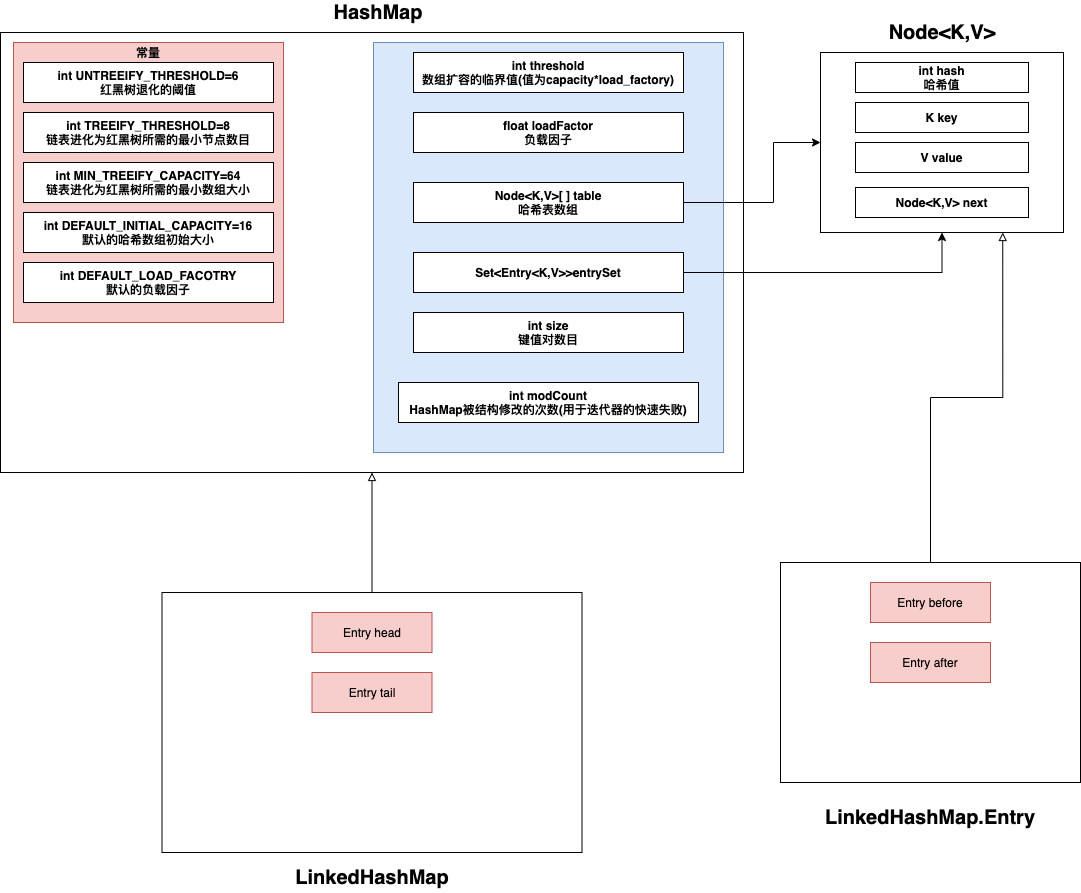

The diagram above was exported from draw.io. Its source (the exported page's mxGraphModel, read from the mxfile embedded in the PNG):
<mxGraphModel dx="1298" dy="2061" grid="1" gridSize="10" guides="1" tooltips="1" connect="1" arrows="1" fold="1" page="1" pageScale="1" pageWidth="827" pageHeight="1169" math="0" shadow="0">
  <root>
    <mxCell id="0" />
    <mxCell id="1" parent="0" />
    <mxCell id="INDYhsZBKBeTBYK0Z3Xv-43" style="edgeStyle=orthogonalEdgeStyle;rounded=0;orthogonalLoop=1;jettySize=auto;html=1;exitX=0.5;exitY=0;exitDx=0;exitDy=0;entryX=0.5;entryY=1;entryDx=0;entryDy=0;fontSize=16;endArrow=block;endFill=0;" edge="1" parent="1" source="INDYhsZBKBeTBYK0Z3Xv-1" target="INDYhsZBKBeTBYK0Z3Xv-18">
      <mxGeometry relative="1" as="geometry" />
    </mxCell>
    <mxCell id="INDYhsZBKBeTBYK0Z3Xv-1" value="" style="rounded=0;whiteSpace=wrap;html=1;" vertex="1" parent="1">
      <mxGeometry x="261.5" y="-190" width="420" height="260" as="geometry" />
    </mxCell>
    <mxCell id="INDYhsZBKBeTBYK0Z3Xv-4" value="&lt;font size=&quot;1&quot;&gt;&lt;b style=&quot;font-size: 20px&quot;&gt;LinkedHashMap&lt;/b&gt;&lt;/font&gt;" style="text;html=1;strokeColor=none;fillColor=none;align=center;verticalAlign=middle;whiteSpace=wrap;rounded=0;" vertex="1" parent="1">
      <mxGeometry x="441.5" y="80" width="60" height="30" as="geometry" />
    </mxCell>
    <mxCell id="INDYhsZBKBeTBYK0Z3Xv-5" value="Entry head" style="rounded=0;whiteSpace=wrap;html=1;fillColor=#f8cecc;strokeColor=#b85450;" vertex="1" parent="1">
      <mxGeometry x="411.5" y="-170" width="120" height="40" as="geometry" />
    </mxCell>
    <mxCell id="INDYhsZBKBeTBYK0Z3Xv-6" value="Entry tail" style="rounded=0;whiteSpace=wrap;html=1;fillColor=#f8cecc;strokeColor=#b85450;" vertex="1" parent="1">
      <mxGeometry x="411.5" y="-110" width="120" height="40" as="geometry" />
    </mxCell>
    <mxCell id="INDYhsZBKBeTBYK0Z3Xv-42" style="edgeStyle=orthogonalEdgeStyle;rounded=0;orthogonalLoop=1;jettySize=auto;html=1;exitX=0.5;exitY=0;exitDx=0;exitDy=0;entryX=0.75;entryY=1;entryDx=0;entryDy=0;fontSize=16;endArrow=block;endFill=0;" edge="1" parent="1" source="INDYhsZBKBeTBYK0Z3Xv-7" target="INDYhsZBKBeTBYK0Z3Xv-36">
      <mxGeometry relative="1" as="geometry" />
    </mxCell>
    <mxCell id="INDYhsZBKBeTBYK0Z3Xv-7" value="" style="rounded=0;whiteSpace=wrap;html=1;" vertex="1" parent="1">
      <mxGeometry x="880" y="-220" width="300" height="220" as="geometry" />
    </mxCell>
    <mxCell id="INDYhsZBKBeTBYK0Z3Xv-8" value="&lt;font size=&quot;1&quot;&gt;&lt;b style=&quot;font-size: 20px&quot;&gt;LinkedHashMap.Entry&lt;/b&gt;&lt;/font&gt;" style="text;html=1;strokeColor=none;fillColor=none;align=center;verticalAlign=middle;whiteSpace=wrap;rounded=0;" vertex="1" parent="1">
      <mxGeometry x="1000" y="20" width="60" height="30" as="geometry" />
    </mxCell>
    <mxCell id="INDYhsZBKBeTBYK0Z3Xv-9" value="Entry before" style="rounded=0;whiteSpace=wrap;html=1;fillColor=#f8cecc;strokeColor=#b85450;" vertex="1" parent="1">
      <mxGeometry x="970" y="-200" width="120" height="40" as="geometry" />
    </mxCell>
    <mxCell id="INDYhsZBKBeTBYK0Z3Xv-10" value="Entry after" style="rounded=0;whiteSpace=wrap;html=1;fillColor=#f8cecc;strokeColor=#b85450;" vertex="1" parent="1">
      <mxGeometry x="970" y="-140" width="120" height="40" as="geometry" />
    </mxCell>
    <mxCell id="INDYhsZBKBeTBYK0Z3Xv-18" value="" style="rounded=0;whiteSpace=wrap;html=1;" vertex="1" parent="1">
      <mxGeometry x="100" y="-750" width="743" height="440" as="geometry" />
    </mxCell>
    <mxCell id="INDYhsZBKBeTBYK0Z3Xv-19" value="" style="rounded=0;whiteSpace=wrap;html=1;fillColor=#dae8fc;strokeColor=#6c8ebf;" vertex="1" parent="1">
      <mxGeometry x="473" y="-740" width="350" height="410" as="geometry" />
    </mxCell>
    <mxCell id="INDYhsZBKBeTBYK0Z3Xv-20" value="&lt;b&gt;&lt;font style=&quot;font-size: 20px&quot;&gt;HashMap&lt;/font&gt;&lt;/b&gt;" style="text;html=1;strokeColor=none;fillColor=none;align=center;verticalAlign=middle;whiteSpace=wrap;rounded=0;" vertex="1" parent="1">
      <mxGeometry x="458" y="-780" width="40" height="20" as="geometry" />
    </mxCell>
    <mxCell id="INDYhsZBKBeTBYK0Z3Xv-21" value="" style="rounded=0;whiteSpace=wrap;html=1;fillColor=#f8cecc;strokeColor=#b85450;" vertex="1" parent="1">
      <mxGeometry x="113" y="-740" width="270" height="280" as="geometry" />
    </mxCell>
    <mxCell id="INDYhsZBKBeTBYK0Z3Xv-22" value="&lt;b&gt;常量&lt;/b&gt;" style="text;html=1;strokeColor=none;fillColor=none;align=center;verticalAlign=middle;whiteSpace=wrap;rounded=0;" vertex="1" parent="1">
      <mxGeometry x="228" y="-740" width="40" height="20" as="geometry" />
    </mxCell>
    <mxCell id="INDYhsZBKBeTBYK0Z3Xv-23" value="&lt;b&gt;int UNTREEIFY_THRESHOLD=6&lt;br&gt;红黑树退化的阈值&lt;/b&gt;" style="rounded=0;whiteSpace=wrap;html=1;" vertex="1" parent="1">
      <mxGeometry x="123" y="-720" width="250" height="40" as="geometry" />
    </mxCell>
    <mxCell id="INDYhsZBKBeTBYK0Z3Xv-24" value="&lt;b&gt;int TREEIFY_THRESHOLD=8&lt;br&gt;链表进化为红黑树所需的最小节点数目&lt;/b&gt;" style="rounded=0;whiteSpace=wrap;html=1;" vertex="1" parent="1">
      <mxGeometry x="123" y="-670" width="250" height="40" as="geometry" />
    </mxCell>
    <mxCell id="INDYhsZBKBeTBYK0Z3Xv-25" value="&lt;b&gt;int DEFAULT_INITIAL_CAPACITY=16&lt;br&gt;默认的哈希数组初始大小&lt;/b&gt;" style="rounded=0;whiteSpace=wrap;html=1;" vertex="1" parent="1">
      <mxGeometry x="123" y="-570" width="250" height="40" as="geometry" />
    </mxCell>
    <mxCell id="INDYhsZBKBeTBYK0Z3Xv-26" value="&lt;b&gt;int DEFAULT_LOAD_FACOTRY&lt;br&gt;默认的负载因子&lt;/b&gt;" style="rounded=0;whiteSpace=wrap;html=1;" vertex="1" parent="1">
      <mxGeometry x="123" y="-520" width="250" height="40" as="geometry" />
    </mxCell>
    <mxCell id="INDYhsZBKBeTBYK0Z3Xv-27" value="&lt;b&gt;int MIN_TREEIFY_CAPACITY=64&lt;br&gt;链表进化为红黑树所需的最小数组大小&lt;/b&gt;" style="rounded=0;whiteSpace=wrap;html=1;" vertex="1" parent="1">
      <mxGeometry x="123" y="-620" width="250" height="40" as="geometry" />
    </mxCell>
    <mxCell id="INDYhsZBKBeTBYK0Z3Xv-28" value="&lt;b&gt;int threshold&lt;br&gt;数组扩容的临界值(值为capacity*load_factory)&lt;br&gt;&lt;/b&gt;" style="rounded=0;whiteSpace=wrap;html=1;" vertex="1" parent="1">
      <mxGeometry x="513" y="-730" width="270" height="40" as="geometry" />
    </mxCell>
    <mxCell id="INDYhsZBKBeTBYK0Z3Xv-29" value="&lt;b&gt;float loadFactor&lt;br&gt;负载因子&lt;br&gt;&lt;/b&gt;" style="rounded=0;whiteSpace=wrap;html=1;" vertex="1" parent="1">
      <mxGeometry x="513" y="-670" width="270" height="40" as="geometry" />
    </mxCell>
    <mxCell id="INDYhsZBKBeTBYK0Z3Xv-30" style="edgeStyle=orthogonalEdgeStyle;rounded=0;orthogonalLoop=1;jettySize=auto;html=1;exitX=1;exitY=0.5;exitDx=0;exitDy=0;" edge="1" parent="1" source="INDYhsZBKBeTBYK0Z3Xv-31" target="INDYhsZBKBeTBYK0Z3Xv-36">
      <mxGeometry relative="1" as="geometry">
        <Array as="points">
          <mxPoint x="873" y="-580" />
          <mxPoint x="873" y="-640" />
        </Array>
      </mxGeometry>
    </mxCell>
    <mxCell id="INDYhsZBKBeTBYK0Z3Xv-31" value="&lt;b&gt;Node&amp;lt;K,V&amp;gt;[ ] table&lt;br&gt;哈希表数组&lt;br&gt;&lt;/b&gt;" style="rounded=0;whiteSpace=wrap;html=1;" vertex="1" parent="1">
      <mxGeometry x="513" y="-600" width="270" height="40" as="geometry" />
    </mxCell>
    <mxCell id="INDYhsZBKBeTBYK0Z3Xv-32" style="edgeStyle=orthogonalEdgeStyle;rounded=0;orthogonalLoop=1;jettySize=auto;html=1;exitX=1;exitY=0.5;exitDx=0;exitDy=0;entryX=0.5;entryY=1;entryDx=0;entryDy=0;" edge="1" parent="1" source="INDYhsZBKBeTBYK0Z3Xv-33" target="INDYhsZBKBeTBYK0Z3Xv-36">
      <mxGeometry relative="1" as="geometry">
        <Array as="points">
          <mxPoint x="1042" y="-510" />
        </Array>
      </mxGeometry>
    </mxCell>
    <mxCell id="INDYhsZBKBeTBYK0Z3Xv-33" value="&lt;b&gt;Set&amp;lt;Entry&amp;lt;K,V&amp;gt;&amp;gt;entrySet&lt;br&gt;&lt;/b&gt;" style="rounded=0;whiteSpace=wrap;html=1;" vertex="1" parent="1">
      <mxGeometry x="513" y="-530" width="270" height="40" as="geometry" />
    </mxCell>
    <mxCell id="INDYhsZBKBeTBYK0Z3Xv-34" value="&lt;b&gt;int size&lt;br&gt;键值对数目&lt;br&gt;&lt;/b&gt;" style="rounded=0;whiteSpace=wrap;html=1;" vertex="1" parent="1">
      <mxGeometry x="513" y="-470" width="270" height="40" as="geometry" />
    </mxCell>
    <mxCell id="INDYhsZBKBeTBYK0Z3Xv-35" value="&lt;b&gt;int modCount&lt;br&gt;HashMap被结构修改的次数(用于迭代器的快速失败)&lt;br&gt;&lt;/b&gt;" style="rounded=0;whiteSpace=wrap;html=1;" vertex="1" parent="1">
      <mxGeometry x="498" y="-400" width="300" height="40" as="geometry" />
    </mxCell>
    <mxCell id="INDYhsZBKBeTBYK0Z3Xv-36" value="" style="rounded=0;whiteSpace=wrap;html=1;" vertex="1" parent="1">
      <mxGeometry x="920" y="-730" width="243" height="180" as="geometry" />
    </mxCell>
    <mxCell id="INDYhsZBKBeTBYK0Z3Xv-37" value="&lt;b&gt;&lt;font style=&quot;font-size: 20px&quot;&gt;Node&amp;lt;K,V&amp;gt;&lt;/font&gt;&lt;/b&gt;" style="text;html=1;strokeColor=none;fillColor=none;align=center;verticalAlign=middle;whiteSpace=wrap;rounded=0;" vertex="1" parent="1">
      <mxGeometry x="1021.5" y="-760" width="40" height="20" as="geometry" />
    </mxCell>
    <mxCell id="INDYhsZBKBeTBYK0Z3Xv-38" value="&lt;b&gt;int hash&lt;br&gt;哈希值&lt;br&gt;&lt;/b&gt;" style="rounded=0;whiteSpace=wrap;html=1;" vertex="1" parent="1">
      <mxGeometry x="955" y="-720" width="173" height="30" as="geometry" />
    </mxCell>
    <mxCell id="INDYhsZBKBeTBYK0Z3Xv-39" value="&lt;b&gt;K key&lt;br&gt;&lt;/b&gt;" style="rounded=0;whiteSpace=wrap;html=1;" vertex="1" parent="1">
      <mxGeometry x="955" y="-680" width="173" height="30" as="geometry" />
    </mxCell>
    <mxCell id="INDYhsZBKBeTBYK0Z3Xv-40" value="&lt;b&gt;V value&lt;br&gt;&lt;/b&gt;" style="rounded=0;whiteSpace=wrap;html=1;" vertex="1" parent="1">
      <mxGeometry x="955" y="-640" width="173" height="30" as="geometry" />
    </mxCell>
    <mxCell id="INDYhsZBKBeTBYK0Z3Xv-41" value="&lt;b&gt;Node&amp;lt;K,V&amp;gt; next&lt;br&gt;&lt;/b&gt;" style="rounded=0;whiteSpace=wrap;html=1;" vertex="1" parent="1">
      <mxGeometry x="955" y="-595" width="173" height="30" as="geometry" />
    </mxCell>
  </root>
</mxGraphModel>